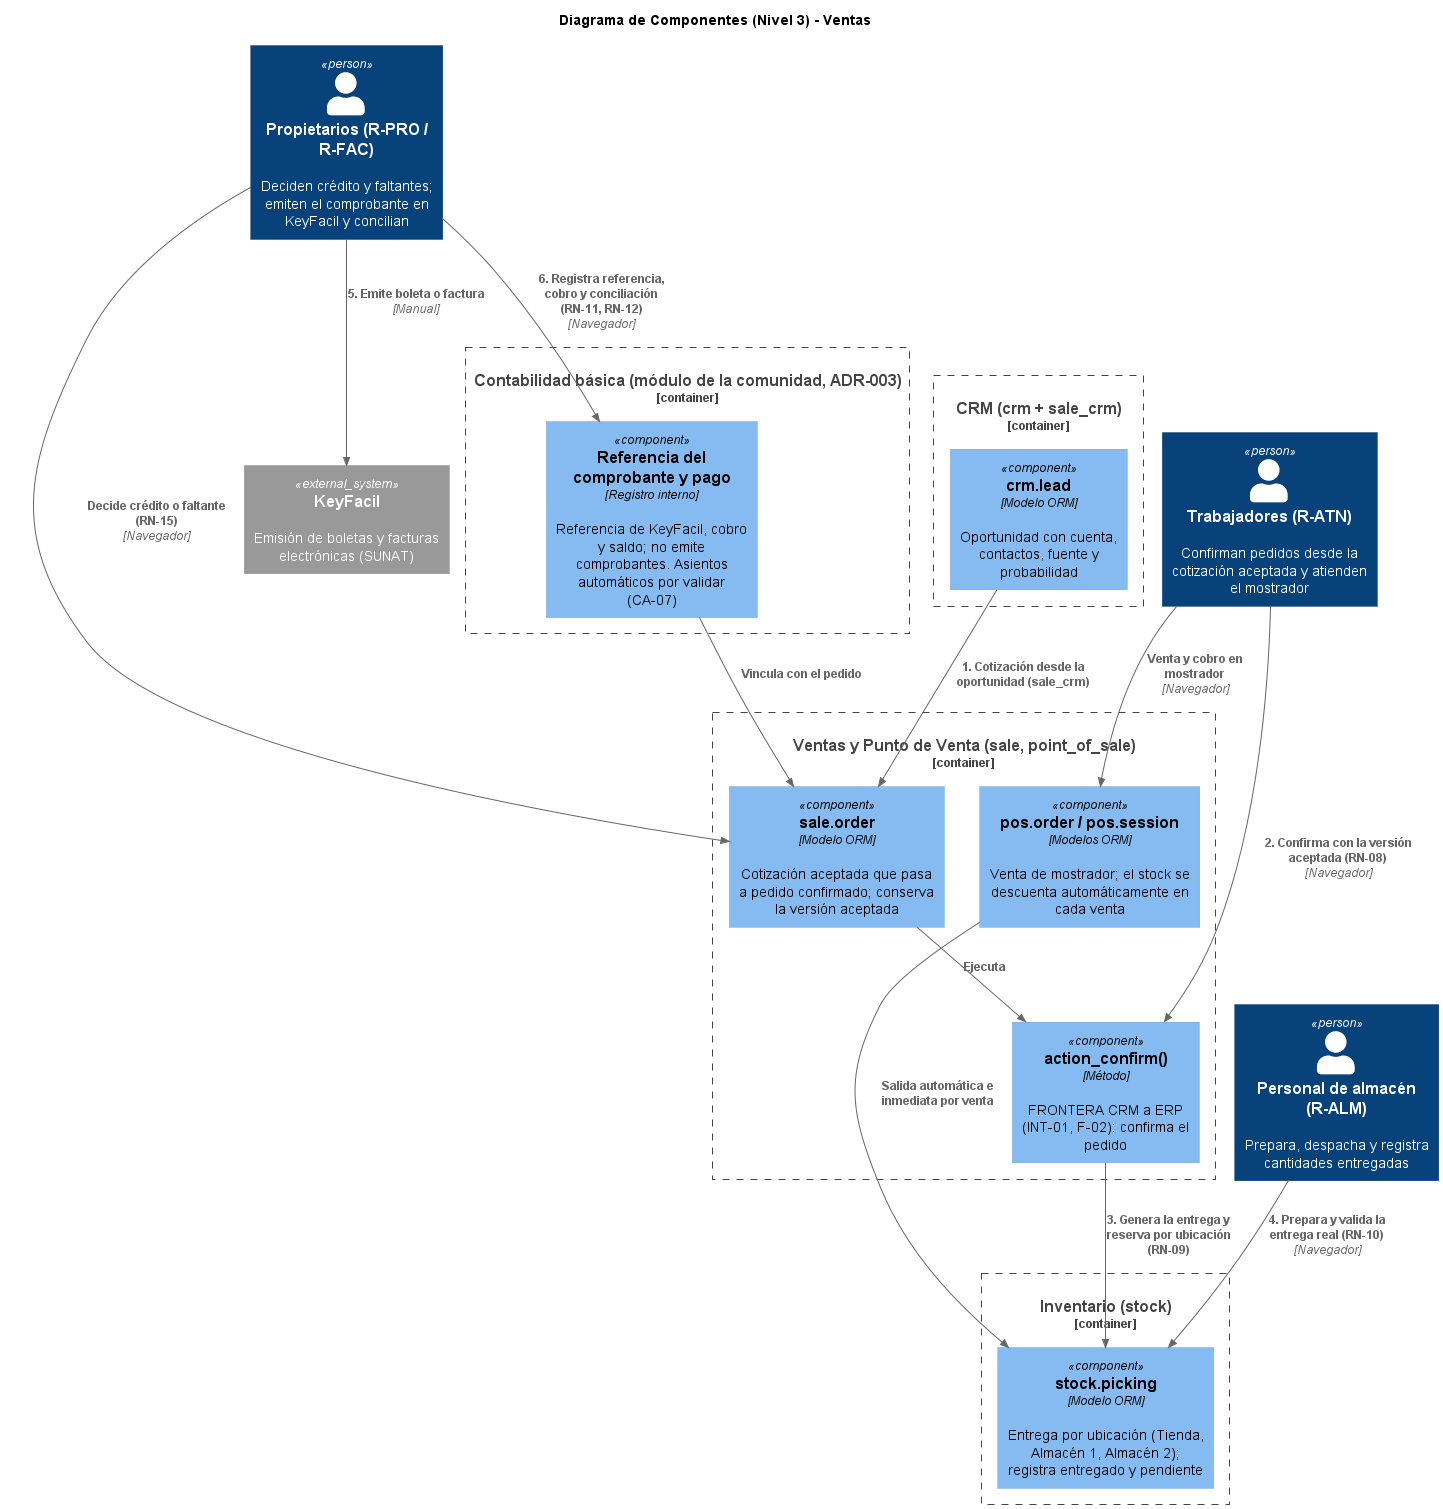

The diagram above was rendered by PlantUML. Its source (embedded in the PNG):
@startuml
!include https://raw.githubusercontent.com/plantuml-stdlib/C4-PlantUML/master/C4_Component.puml

title Diagrama de Componentes (Nivel 3) - Ventas

' Perfiles del modelo de autorización
Person(atn, "Trabajadores (R-ATN)", "Confirman pedidos desde la cotización aceptada y atienden el mostrador")
Person(prop, "Propietarios (R-PRO / R-FAC)", "Deciden crédito y faltantes; emiten el comprobante en KeyFacil y concilian")
Person(alm, "Personal de almacén (R-ALM)", "Prepara, despacha y registra cantidades entregadas")

System_Ext(keyfacil, "KeyFacil", "Emisión de boletas y facturas electrónicas (SUNAT)")

' La cotización nace en el CRM (detalle en componentes/crm.puml)
Container_Boundary(crm_app, "CRM (crm + sale_crm)") {
    Component(crm_lead, "crm.lead", "Modelo ORM", "Oportunidad con cuenta, contactos, fuente y probabilidad")
}

Container_Boundary(sales_app, "Ventas y Punto de Venta (sale, point_of_sale)") {
    Component(sale_order, "sale.order", "Modelo ORM", "Cotización aceptada que pasa a pedido confirmado; conserva la versión aceptada")
    Component(action_confirm, "action_confirm()", "Método", "FRONTERA CRM a ERP (INT-01, F-02): confirma el pedido")
    Component(pos_order, "pos.order / pos.session", "Modelos ORM", "Venta de mostrador; el stock se descuenta automáticamente en cada venta")
}

Container_Boundary(inv_app, "Inventario (stock)") {
    Component(stock_picking, "stock.picking", "Modelo ORM", "Entrega por ubicación (Tienda, Almacén 1, Almacén 2); registra entregado y pendiente")
}

Container_Boundary(acc_app, "Contabilidad básica (módulo de la comunidad, ADR-003)") {
    Component(ref_fiscal, "Referencia del comprobante y pago", "Registro interno", "Referencia de KeyFacil, cobro y saldo; no emite comprobantes. Asientos automáticos por validar (CA-07)")
}

Rel(crm_lead, sale_order, "1. Cotización desde la oportunidad (sale_crm)")
Rel(atn, action_confirm, "2. Confirma con la versión aceptada (RN-08)", "Navegador")
Rel(sale_order, action_confirm, "Ejecuta")
Rel(action_confirm, stock_picking, "3. Genera la entrega y reserva por ubicación (RN-09)")
Rel(prop, sale_order, "Decide crédito o faltante (RN-15)", "Navegador")
Rel(alm, stock_picking, "4. Prepara y valida la entrega real (RN-10)", "Navegador")
Rel(atn, pos_order, "Venta y cobro en mostrador", "Navegador")
Rel(pos_order, stock_picking, "Salida automática e inmediata por venta")
Rel(prop, keyfacil, "5. Emite boleta o factura", "Manual")
Rel(prop, ref_fiscal, "6. Registra referencia, cobro y conciliación (RN-11, RN-12)", "Navegador")
Rel(ref_fiscal, sale_order, "Vincula con el pedido")
@enduml